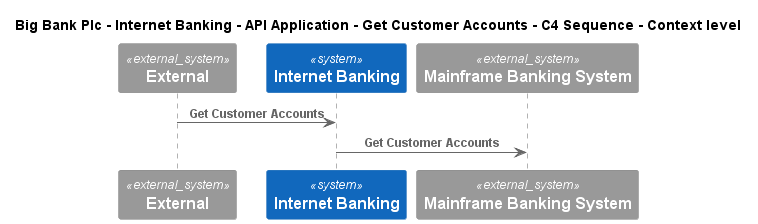

The diagram above was rendered by PlantUML. Its source (embedded in the PNG):
@startuml
!include ..\..\..\..\..\..\..\.c4s\C4_Sequence.puml
SHOW_FOOT_BOXES()

title Big Bank Plc - Internet Banking - API Application - Get Customer Accounts - C4 Sequence - Context level

System_Ext(C4InterFlow.SoftwareSystems.ExternalSystem, "External", "")
System(BigBankPlc.SoftwareSystems.InternetBanking, "Internet Banking", "")
System_Ext(BigBankPlc.SoftwareSystems.MainframeBankingSystem, "Mainframe Banking System", "")

Rel(C4InterFlow.SoftwareSystems.ExternalSystem, BigBankPlc.SoftwareSystems.InternetBanking, "Get Customer Accounts")
Rel(BigBankPlc.SoftwareSystems.InternetBanking, BigBankPlc.SoftwareSystems.MainframeBankingSystem, "Get Customer Accounts")


@enduml